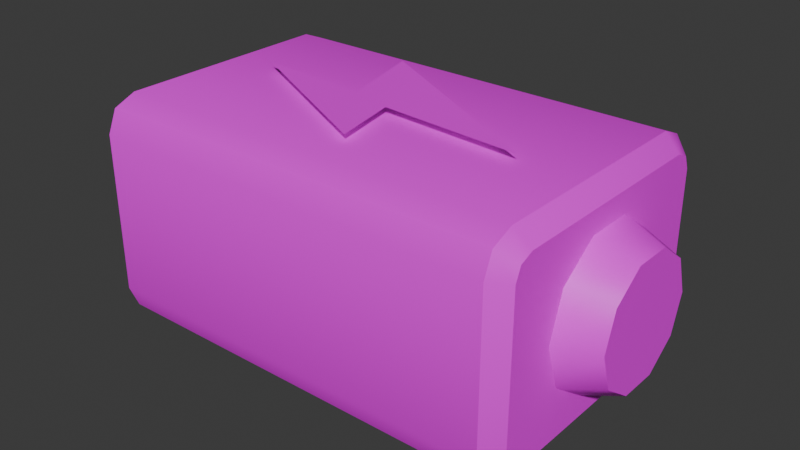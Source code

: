 # Source: battery.blend  (saved by Blender 4.0.36; exported with 4.5.12 LTS)
import bpy
from mathutils import Matrix  # noqa: F401  (used for matrix-valued properties, if any)

bpy.ops.wm.read_factory_settings(use_empty=True)
scene = bpy.context.scene
scene.name = 'Scene'

# ---- collections
col_collection = bpy.data.collections.new('Collection'); scene.collection.children.link(col_collection)

# ---- images (referenced by path relative to the original .blend; pixels are not part of the script)
import os
ASSET_DIR = os.environ.get("B2B_ASSET_DIR", "")  # directory of the original .blend (textures are referenced by path, not embedded)
HERE = os.path.dirname(os.path.abspath(__file__))  # packed textures are extracted next to this script under _unpacked/

def load_image(name, relpath, width, height, colorspace="sRGB"):
    """Load a texture the original file referenced (path relative to the .blend, or extracted next to this script)."""
    p = next((c for c in (os.path.join(HERE, relpath), os.path.join(ASSET_DIR, relpath)) if relpath and os.path.exists(c)), "")
    if p:
        img = bpy.data.images.load(p, check_existing=True)
        img.name = name
    else:  # same state as the original file: an image datablock whose file is absent (Cycles renders it pink)
        img = bpy.data.images.new(name, width, height)
        img.source = "FILE"
        img.filepath = "//" + (relpath or name)
    img.colorspace_settings.name = colorspace
    return img
img_battery_texture_0_5x_png = load_image('Battery Texture@0.5x.png', '0.5x/Battery Texture@0.5x.png', 1024, 1024, 'sRGB')

# ---- materials (node trees are filled in below, after node groups)
mat_material = bpy.data.materials.new('Material')
mat_material.use_transparent_shadow = False

# ---- node groups
ng_auto_smooth = bpy.data.node_groups.new('Auto Smooth', 'GeometryNodeTree')
_s = ng_auto_smooth.interface.new_socket(name='Geometry', in_out='OUTPUT', socket_type='NodeSocketGeometry')
_s = ng_auto_smooth.interface.new_socket(name='Geometry', in_out='INPUT', socket_type='NodeSocketGeometry')
_s = ng_auto_smooth.interface.new_socket(name='Angle', in_out='INPUT', socket_type='NodeSocketFloat')
_s.subtype = 'ANGLE'
_s.min_value = 0.0
_s.max_value = 3.142
ng_auto_smooth.is_modifier = True
_N = ng_auto_smooth.nodes; _L = ng_auto_smooth.links
n0 = _N.new('NodeGroupOutput'); n0.name = 'Group Output'; n0.location = (480, -100)
n1 = _N.new('NodeGroupInput'); n1.name = 'Group Input'; n1.location = (-420, -300)
n2 = _N.new('NodeGroupInput'); n2.name = 'Group Input.001'; n2.location = (-60, -100)
n3 = _N.new('GeometryNodeSetShadeSmooth'); n3.name = 'Set Shade Smooth'; n3.location = (120, -100)
n3.domain = 'EDGE'
n4 = _N.new('GeometryNodeSetShadeSmooth'); n4.name = 'Set Shade Smooth.001'; n4.location = (300, -100)
n5 = _N.new('GeometryNodeInputMeshEdgeAngle'); n5.name = 'Edge Angle'; n5.location = (-420, -220)
n6 = _N.new('GeometryNodeInputEdgeSmooth'); n6.name = 'Is Edge Smooth'; n6.location = (-60, -160)
n7 = _N.new('GeometryNodeInputShadeSmooth'); n7.name = 'Is Face Smooth'; n7.location = (-240, -340)
n8 = _N.new('FunctionNodeBooleanMath'); n8.name = 'Boolean Math'; n8.location = (-60, -220)
n9 = _N.new('FunctionNodeCompare'); n9.name = 'Compare'; n9.location = (-240, -180)
n9.operation = 'LESS_EQUAL'
_L.new(n5.outputs[0], n9.inputs[0])
_L.new(n4.outputs[0], n0.inputs[0])
_L.new(n1.outputs[1], n9.inputs[1])
_L.new(n9.outputs[0], n8.inputs[0])
_L.new(n7.outputs[0], n8.inputs[1])
_L.new(n2.outputs[0], n3.inputs[0])
_L.new(n6.outputs[0], n3.inputs[1])
_L.new(n3.outputs[0], n4.inputs[0])
_L.new(n8.outputs[0], n3.inputs[2])
n0.is_active_output = True

# ---- material node trees
mat_material.use_nodes = True; mat_material.node_tree.nodes.clear()
_N = mat_material.node_tree.nodes; _L = mat_material.node_tree.links
n0 = _N.new('ShaderNodeBsdfPrincipled'); n0.name = 'Principled BSDF'; n0.location = (10, 300)
n0.inputs[3].default_value = 1.45
n1 = _N.new('ShaderNodeOutputMaterial'); n1.name = 'Material Output'; n1.location = (300, 300)
n2 = _N.new('ShaderNodeTexImage'); n2.name = 'Image Texture'; n2.location = (-280, 260)
n2.image = img_battery_texture_0_5x_png
_L.new(n0.outputs[0], n1.inputs[0])
_L.new(n2.outputs[0], n0.inputs[0])
n1.is_active_output = True

# ---- world
world_world = bpy.data.worlds.new('World'); scene.world = world_world
world_world.use_nodes = True; world_world.node_tree.nodes.clear()
_N = world_world.node_tree.nodes; _L = world_world.node_tree.links
n0 = _N.new('ShaderNodeOutputWorld'); n0.name = 'World Output'; n0.location = (300, 300)
n1 = _N.new('ShaderNodeBackground'); n1.name = 'Background'; n1.location = (10, 300)
n1.inputs[0].default_value = (0.05088, 0.05088, 0.05088, 1.0)
_L.new(n1.outputs[0], n0.inputs[0])
n0.is_active_output = True
world_world.color = (0.05088, 0.05088, 0.05088)
world_world.use_sun_shadow = False
world_world.sun_shadow_jitter_overblur = 0.0

# ---- meshes
me_cube_004 = bpy.data.meshes.new('Cube.004')
me_cube_004.from_pydata([(-0.875, -0.4251, 0.125), (-0.8125, -0.4375, 0.0625), (-0.875, -0.5, 0.1999), (-0.8125, -0.5625, 0.1875), (-0.875, -0.4781, 0.1469), (-0.8125, -0.5259, 0.09911), (-0.875, -0.5, 0.8001), (-0.8125, -0.5625, 0.8125), (-0.875, -0.4251, 0.875), (-0.8125, -0.4375, 0.9375), (-0.875, -0.4781, 0.8531), (-0.8125, -0.5259, 0.9009), (-0.875, 0.5, 0.1999), (-0.8125, 0.5625, 0.1875), (-0.875, 0.4251, 0.125), (-0.8125, 0.4375, 0.0625), (-0.875, 0.4781, 0.1469), (-0.8125, 0.5259, 0.09911), (-0.875, 0.4251, 0.875), (-0.8125, 0.4375, 0.9375), (-0.875, 0.5, 0.8001), (-0.8125, 0.5625, 0.8125), (-0.875, 0.4781, 0.8531), (-0.8125, 0.5259, 0.9009), (0.875, -0.5, 0.1999), (0.8125, -0.5625, 0.1875), (0.875, -0.4251, 0.125), (0.8125, -0.4375, 0.0625), (0.875, -0.4781, 0.1469), (0.8125, -0.5259, 0.09911), (0.875, -0.4251, 0.875), (0.8125, -0.4375, 0.9375), (0.875, -0.5, 0.8001), (0.8125, -0.5625, 0.8125), (0.875, -0.4781, 0.8531), (0.8125, -0.5259, 0.9009), (0.875, 0.4251, 0.125), (0.8125, 0.4375, 0.0625), (0.875, 0.5, 0.1999), (0.8125, 0.5625, 0.1875), (0.875, 0.4781, 0.1469), (0.8125, 0.5259, 0.09911), (0.875, 0.5, 0.8001), (0.8125, 0.5625, 0.8125), (0.875, 0.4251, 0.875), (0.8125, 0.4375, 0.9375), (0.875, 0.4781, 0.8531), (0.8125, 0.5259, 0.9009), (-0.7348, -0.4375, 0.0625), (-0.7348, -0.5259, 0.09911), (-0.7348, 0.4375, 0.0625), (-0.7348, -0.5625, 0.1875), (-0.7348, -0.5625, 0.8125), (-0.7348, -0.5259, 0.9009), (-0.7348, -0.4375, 0.9375), (-0.7348, 0.4375, 0.9375), (-0.7348, 0.5259, 0.09911), (-0.7348, 0.5625, 0.1875), (-0.7348, 0.5625, 0.8125), (-0.7348, 0.5259, 0.9009), (-0.09978, -0.4375, 0.0625), (-0.09978, 0.4375, 0.0625), (-0.09978, 0.5625, 0.1875), (-0.09978, 0.5625, 0.8125), (-0.09978, -0.5259, 0.09911), (-0.09978, -0.5625, 0.1875), (-0.09978, -0.5625, 0.8125), (-0.09978, -0.5259, 0.9009), (-0.09978, -0.4375, 0.9375), (-0.09978, 0.4375, 0.9375), (-0.09978, 0.5259, 0.09911), (-0.09978, 0.5259, 0.9009), (-0.9241, -0.2567, 0.2988), (-0.9241, -0.334, 0.3732), (-0.9241, -0.3114, 0.3206), (-0.9241, -0.334, 0.6268), (-0.9241, -0.2567, 0.7012), (-0.9241, -0.3114, 0.6794), (-0.9241, 0.334, 0.3732), (-0.9241, 0.2567, 0.2988), (-0.9241, 0.3114, 0.3206), (-0.9241, 0.2567, 0.7012), (-0.9241, 0.334, 0.6268), (-0.9241, 0.3114, 0.6794), (-0.875, -0.38, 0.3503), (-0.875, -0.2921, 0.2623), (-0.875, -0.3543, 0.2881), (-0.875, -0.2921, 0.7377), (-0.875, -0.38, 0.6497), (-0.875, -0.3543, 0.7119), (-0.875, 0.2921, 0.2623), (-0.875, 0.38, 0.3503), (-0.875, 0.3543, 0.2881), (-0.875, 0.38, 0.6497), (-0.875, 0.2921, 0.7377), (-0.875, 0.3543, 0.7119), (0.8715, 0.3042, 0.5), (1.027, 0.2429, 0.5), (0.8715, 0.2461, 0.3212), (1.027, 0.1965, 0.3572), (0.8715, 0.09401, 0.2107), (1.027, 0.07507, 0.2689), (0.8715, -0.09401, 0.2107), (1.027, -0.07507, 0.2689), (0.8715, -0.2461, 0.3212), (1.027, -0.1965, 0.3572), (0.8715, -0.3042, 0.5), (1.027, -0.2429, 0.5), (0.8715, -0.2461, 0.6788), (1.027, -0.1965, 0.6428), (0.8715, -0.09401, 0.7893), (1.027, -0.07507, 0.7311), (0.8715, 0.09401, 0.7893), (1.027, 0.07507, 0.7311), (0.8715, 0.2461, 0.6788), (1.027, 0.1965, 0.6428), (-0.4173, 0.0, 0.9375), (-0.4173, 0.0, 0.9375), (-0.4173, 0.0, 0.9375), (-0.4173, 0.0, 0.9375), (-0.5109, -0.06554, 0.9102), (-0.5109, -0.1966, 0.9102), (-0.3798, -0.1966, 0.9102), (-0.3798, -0.06554, 0.9102), (-0.2487, -0.06554, 0.9102), (-0.2487, 0.06554, 0.9102), (-0.3798, 0.06554, 0.9102), (-0.3798, 0.1966, 0.9102), (-0.5109, 0.1966, 0.9102), (-0.5109, 0.06554, 0.9102), (-0.642, 0.06554, 0.9102), (-0.642, -0.06554, 0.9102)], [], [(53, 11, 7, 52), (56, 17, 13, 57), (64, 29, 25, 65), (50, 15, 17, 56), (69, 45, 47, 71), (62, 63, 43, 39), (71, 47, 43, 63), (36, 40, 38, 42, 46, 44, 30, 34, 32, 24, 28, 26), (61, 37, 27, 60), (51, 52, 7, 3), (55, 19, 9, 54), (54, 9, 11, 53), (0, 4, 2, 6, 10, 8, 18, 22, 20, 12, 16, 14), (40, 36, 37, 41), (14, 16, 17, 15), (38, 40, 41, 39), (16, 12, 13, 17), (22, 18, 19, 23), (44, 46, 47, 45), (20, 22, 23, 21), (46, 42, 43, 47), (4, 0, 1, 5), (26, 28, 29, 27), (2, 4, 5, 3), (28, 24, 25, 29), (34, 30, 31, 35), (8, 10, 11, 9), (32, 34, 35, 33), (10, 6, 7, 11), (0, 14, 15, 1), (36, 26, 27, 37), (3, 7, 6, 2), (9, 19, 18, 8), (21, 13, 12, 20), (24, 32, 33, 25), (30, 44, 45, 31), (42, 38, 39, 43), (60, 27, 29, 64), (1, 48, 49, 5), (68, 54, 53, 67), (69, 55, 54, 68), (65, 66, 52, 51), (15, 50, 48, 1), (23, 59, 58, 21), (13, 21, 58, 57), (19, 55, 59, 23), (61, 50, 56, 70), (5, 49, 51, 3), (70, 56, 57, 62), (67, 53, 52, 66), (35, 67, 66, 33), (41, 70, 62, 39), (37, 61, 70, 41), (25, 33, 66, 65), (45, 69, 68, 31), (31, 68, 67, 35), (48, 60, 64, 49), (50, 61, 60, 48), (59, 71, 63, 58), (57, 58, 63, 62), (55, 69, 71, 59), (49, 64, 65, 51), (84, 88, 75, 73), (90, 92, 91, 93, 95, 94, 87, 89, 88, 84, 86, 85), (94, 81, 76, 87), (72, 74, 73, 75, 77, 76, 81, 83, 82, 78, 80, 79), (78, 82, 93, 91), (90, 79, 80, 92), (92, 80, 78, 91), (81, 94, 95, 83), (83, 95, 93, 82), (72, 85, 86, 74), (74, 86, 84, 73), (87, 76, 77, 89), (89, 77, 75, 88), (79, 90, 85, 72), (96, 97, 99, 98), (98, 99, 101, 100), (100, 101, 103, 102), (102, 103, 105, 104), (104, 105, 107, 106), (106, 107, 109, 108), (108, 109, 111, 110), (110, 111, 113, 112), (99, 97, 115, 113, 111, 109, 107, 105, 103, 101), (112, 113, 115, 114), (114, 115, 97, 96), (96, 98, 100, 102, 104, 106, 108, 110, 112, 114), (116, 117, 119, 118), (120, 121, 122, 123, 124, 125, 126, 127, 128, 129, 130, 131)])
me_cube_004.polygons.foreach_set('use_smooth', [1, 1, 1, 1, 1, 1, 1, 1, 1, 1, 1, 1, 1, 1, 1, 1, 1, 1, 1, 1, 1, 1, 1, 1, 1, 1, 1, 1, 1, 1, 1, 1, 1, 1, 1, 1, 1, 1, 1, 1, 1, 1, 1, 1, 1, 1, 1, 1, 1, 1, 1, 1, 1, 1, 1, 1, 1, 1, 1, 1, 1, 1, 1, 1, 1, 1, 1, 1, 1, 1, 1, 1, 1, 1, 1, 1, 1, 1, 1, 1, 1, 1, 1, 1, 1, 1, 1, 1, 0, 0])
_k = set([(0, 4), (0, 14), (1, 5), (1, 15), (2, 4), (2, 6), (3, 5), (3, 7), (5, 49), (6, 10), (7, 11), (8, 10), (8, 18), (9, 11), (9, 19), (11, 53), (12, 16), (12, 20), (13, 17), (13, 21), (14, 16), (15, 17), (17, 56), (18, 22), (19, 23), (20, 22), (21, 23), (23, 59), (24, 28), (24, 32), (25, 29), (25, 33), (26, 28), (26, 36), (27, 29), (27, 37), (29, 64), (30, 34), (30, 44), (31, 35), (31, 45), (32, 34), (33, 35), (35, 67), (36, 40), (37, 41), (38, 40), (38, 42), (39, 41), (39, 43), (41, 70), (42, 46), (43, 47), (44, 46), (45, 47), (47, 71), (49, 64), (53, 67), (56, 70), (59, 71), (72, 74), (72, 79), (73, 74), (73, 75), (75, 77), (76, 77), (76, 81), (78, 80), (78, 82), (79, 80), (81, 83), (82, 83), (97, 99), (97, 115), (99, 101), (101, 103), (103, 105), (105, 107), (107, 109), (109, 111), (111, 113), (113, 115)])
me_cube_004.attributes.new('sharp_edge', 'BOOLEAN', 'EDGE').data.foreach_set('value', [ (min(e.vertices), max(e.vertices)) in _k for e in me_cube_004.edges])
_uv = me_cube_004.uv_layers.new(name='UVMap')
_uv.uv.foreach_set('vector', [0.2317, 0.7946, 0.2317, 0.7946, 0.2317, 0.7946, 0.2317, 0.7946, 0.2317, 0.7946, 0.2317, 0.7946, 0.2317, 0.7946, 0.2317, 0.7946, 0.2675, 0.748, 0.2675, 0.748, 0.2675, 0.748, 0.2675, 0.748, 0.2317, 0.7946, 0.2317, 0.7946, 0.2317, 0.7946, 0.2317, 0.7946, 0.2675, 0.748, 0.2675, 0.748, 0.2675, 0.748, 0.2675, 0.748, 0.2675, 0.748, 0.2675, 0.748, 0.2675, 0.748, 0.2675, 0.748, 0.2675, 0.748, 0.2675, 0.748, 0.2675, 0.748, 0.2675, 0.748, 0.137, 0.635, 0.1433, 0.6233, 0.1584, 0.6184, 0.3299, 0.6184, 0.345, 0.6233, 0.3513, 0.635, 0.3513, 0.824, 0.345, 0.8357, 0.3299, 0.8406, 0.1584, 0.8406, 0.1433, 0.8357, 0.137, 0.824, 0.2675, 0.748, 0.2675, 0.748, 0.2675, 0.748, 0.2675, 0.748, 0.2317, 0.7946, 0.2317, 0.7946, 0.2317, 0.7946, 0.2317, 0.7946, 0.2317, 0.7946, 0.2317, 0.7946, 0.2317, 0.7946, 0.2317, 0.7946, 0.2317, 0.7946, 0.2317, 0.7946, 0.2317, 0.7946, 0.2317, 0.7946, 0.1556, 0.6399, 0.1618, 0.6281, 0.177, 0.6233, 0.3484, 0.6233, 0.3636, 0.6281, 0.3698, 0.6399, 0.3698, 0.8288, 0.3636, 0.8406, 0.3484, 0.8455, 0.177, 0.8455, 0.1618, 0.8406, 0.1556, 0.8288, 0.1433, 0.6233, 0.137, 0.635, 0.1191, 0.6323, 0.1296, 0.6126, 0.1556, 0.8288, 0.1618, 0.8406, 0.1482, 0.8512, 0.1377, 0.8316, 0.1584, 0.6184, 0.1433, 0.6233, 0.1296, 0.6126, 0.1549, 0.6045, 0.1618, 0.8406, 0.177, 0.8455, 0.1734, 0.8594, 0.1482, 0.8512, 0.3636, 0.8406, 0.3698, 0.8288, 0.3877, 0.8316, 0.3772, 0.8512, 0.3513, 0.635, 0.345, 0.6233, 0.3587, 0.6126, 0.3691, 0.6323, 0.3484, 0.8455, 0.3636, 0.8406, 0.3772, 0.8512, 0.352, 0.8594, 0.345, 0.6233, 0.3299, 0.6184, 0.3334, 0.6045, 0.3587, 0.6126, 0.1618, 0.6281, 0.1556, 0.6399, 0.1377, 0.6372, 0.1482, 0.6175, 0.137, 0.824, 0.1433, 0.8357, 0.1296, 0.8464, 0.1191, 0.8267, 0.177, 0.6233, 0.1618, 0.6281, 0.1482, 0.6175, 0.1734, 0.6094, 0.1433, 0.8357, 0.1584, 0.8406, 0.1549, 0.8545, 0.1296, 0.8464, 0.345, 0.8357, 0.3513, 0.824, 0.3691, 0.8267, 0.3587, 0.8464, 0.3698, 0.6399, 0.3636, 0.6281, 0.3772, 0.6175, 0.3877, 0.6372, 0.3299, 0.8406, 0.345, 0.8357, 0.3587, 0.8464, 0.3334, 0.8545, 0.3636, 0.6281, 0.3484, 0.6233, 0.352, 0.6094, 0.3772, 0.6175, 0.1556, 0.6399, 0.1556, 0.8288, 0.1377, 0.8316, 0.1377, 0.6372, 0.137, 0.635, 0.137, 0.824, 0.1102, 0.8267, 0.1102, 0.6323, 0.1734, 0.6094, 0.352, 0.6094, 0.3484, 0.6233, 0.177, 0.6233, 0.3877, 0.6372, 0.3877, 0.8316, 0.3698, 0.8288, 0.3698, 0.6399, 0.352, 0.8683, 0.1734, 0.8683, 0.177, 0.8455, 0.3484, 0.8455, 0.1584, 0.8406, 0.3299, 0.8406, 0.3334, 0.8634, 0.1549, 0.8634, 0.3513, 0.824, 0.3513, 0.635, 0.3781, 0.6323, 0.3781, 0.8267, 0.3299, 0.6184, 0.1584, 0.6184, 0.1549, 0.5956, 0.3334, 0.5956, 0.2675, 0.748, 0.2675, 0.748, 0.2675, 0.748, 0.2675, 0.748, 0.2317, 0.7946, 0.2317, 0.7946, 0.2317, 0.7946, 0.2317, 0.7946, 0.2859, 0.2559, 0.2859, 0.2559, 0.2859, 0.2559, 0.2859, 0.2559, 0.2859, 0.2559, 0.2859, 0.2559, 0.2859, 0.2559, 0.2859, 0.2559, 0.2859, 0.2559, 0.2859, 0.2559, 0.2859, 0.2559, 0.2859, 0.2559, 0.2317, 0.7946, 0.2317, 0.7946, 0.2317, 0.7946, 0.2317, 0.7946, 0.2317, 0.7946, 0.2317, 0.7946, 0.2317, 0.7946, 0.2317, 0.7946, 0.2317, 0.7946, 0.2317, 0.7946, 0.2317, 0.7946, 0.2317, 0.7946, 0.2317, 0.7946, 0.2317, 0.7946, 0.2317, 0.7946, 0.2317, 0.7946, 0.2859, 0.2559, 0.2859, 0.2559, 0.2859, 0.2559, 0.2859, 0.2559, 0.2317, 0.7946, 0.2317, 0.7946, 0.2317, 0.7946, 0.2317, 0.7946, 0.2859, 0.2559, 0.2859, 0.2559, 0.2859, 0.2559, 0.2859, 0.2559, 0.2859, 0.2559, 0.2859, 0.2559, 0.2859, 0.2559, 0.2859, 0.2559, 0.2675, 0.748, 0.2675, 0.748, 0.2675, 0.748, 0.2675, 0.748, 0.2675, 0.748, 0.2675, 0.748, 0.2675, 0.748, 0.2675, 0.748, 0.2675, 0.748, 0.2675, 0.748, 0.2675, 0.748, 0.2675, 0.748, 0.2675, 0.748, 0.2675, 0.748, 0.2675, 0.748, 0.2675, 0.748, 0.2675, 0.748, 0.2675, 0.748, 0.2675, 0.748, 0.2675, 0.748, 0.2675, 0.748, 0.2675, 0.748, 0.2675, 0.748, 0.2675, 0.748, 0.2859, 0.2559, 0.2859, 0.2559, 0.2859, 0.2559, 0.2859, 0.2559, 0.2859, 0.2559, 0.2859, 0.2559, 0.2859, 0.2559, 0.2859, 0.2559, 0.2859, 0.2559, 0.2859, 0.2559, 0.2859, 0.2559, 0.2859, 0.2559, 0.2859, 0.2559, 0.2859, 0.2559, 0.2859, 0.2559, 0.2859, 0.2559, 0.2859, 0.2559, 0.2859, 0.2559, 0.2859, 0.2559, 0.2859, 0.2559, 0.2859, 0.2559, 0.2859, 0.2559, 0.2859, 0.2559, 0.2859, 0.2559, 0.7842, 0.7305, 0.7842, 0.7305, 0.7842, 0.7305, 0.7842, 0.7305, 0.375, 0.5289, 0.3885, 0.5085, 0.4213, 0.5, 0.5787, 0.5, 0.6115, 0.5085, 0.625, 0.5289, 0.625, 0.7211, 0.6115, 0.7415, 0.5787, 0.75, 0.4213, 0.75, 0.3885, 0.7415, 0.375, 0.7211, 0.7842, 0.7305, 0.7842, 0.7305, 0.7842, 0.7305, 0.7842, 0.7305, 0.7842, 0.7305, 0.7842, 0.7305, 0.7842, 0.7305, 0.7842, 0.7305, 0.7842, 0.7305, 0.7842, 0.7305, 0.7842, 0.7305, 0.7842, 0.7305, 0.7842, 0.7305, 0.7842, 0.7305, 0.7842, 0.7305, 0.7842, 0.7305, 0.7842, 0.7305, 0.7842, 0.7305, 0.7842, 0.7305, 0.7842, 0.7305, 0.7842, 0.7305, 0.7842, 0.7305, 0.7842, 0.7305, 0.7842, 0.7305, 0.7842, 0.7305, 0.7842, 0.7305, 0.7842, 0.7305, 0.7842, 0.7305, 0.7842, 0.7305, 0.7842, 0.7305, 0.7842, 0.7305, 0.7842, 0.7305, 0.7842, 0.7305, 0.7842, 0.7305, 0.7842, 0.7305, 0.7842, 0.7305, 0.7842, 0.7305, 0.7842, 0.7305, 0.7842, 0.7305, 0.7842, 0.7305, 0.7842, 0.7305, 0.7842, 0.7305, 0.7842, 0.7305, 0.7842, 0.7305, 0.7842, 0.7305, 0.7842, 0.7305, 0.7842, 0.7305, 0.7842, 0.7305, 0.7842, 0.7305, 0.7842, 0.7305, 0.7842, 0.7305, 0.7842, 0.7305, 0.7842, 0.7305, 0.7842, 0.7305, 0.7842, 0.7305, 0.7842, 0.7305, 0.7871, 0.7902, 0.7871, 0.7902, 0.7871, 0.7902, 0.7871, 0.7902, 0.7871, 0.7902, 0.7871, 0.7902, 0.7871, 0.7902, 0.7871, 0.7902, 0.7871, 0.7902, 0.7871, 0.7902, 0.7871, 0.7902, 0.7871, 0.7902, 0.7871, 0.7902, 0.7871, 0.7902, 0.7871, 0.7902, 0.7871, 0.7902, 0.7871, 0.7902, 0.7871, 0.7902, 0.7871, 0.7902, 0.7871, 0.7902, 0.7871, 0.7902, 0.7871, 0.7902, 0.7871, 0.7902, 0.7871, 0.7902, 0.7871, 0.7902, 0.7871, 0.7902, 0.7871, 0.7902, 0.7871, 0.7902, 0.7871, 0.7902, 0.7871, 0.7902, 0.7871, 0.7902, 0.7871, 0.7902, 0.7871, 0.7902, 0.7871, 0.7902, 0.7871, 0.7902, 0.7871, 0.7902, 0.7871, 0.7902, 0.7871, 0.7902, 0.7871, 0.7902, 0.7871, 0.7902, 0.7871, 0.7902, 0.7871, 0.7902, 0.7871, 0.7902, 0.7871, 0.7902, 0.7871, 0.7902, 0.7871, 0.7902, 0.7871, 0.7902, 0.7871, 0.7902, 0.7871, 0.7902, 0.7871, 0.7902, 0.75, 0.49, 0.8911, 0.4442, 0.9783, 0.3242, 0.9783, 0.1758, 0.8911, 0.05584, 0.75, 0.01, 0.6089, 0.05584, 0.5217, 0.1758, 0.5217, 0.3242, 0.6089, 0.4442, 0.0, 0.0, 1.0, 0.0, 1.0, 1.0, 0.0, 1.0, 0.2169, 0.7474, 0.2169, 0.7474, 0.2169, 0.7474, 0.2169, 0.7474, 0.2169, 0.7474, 0.2169, 0.7474, 0.2169, 0.7474, 0.2169, 0.7474, 0.2169, 0.7474, 0.2169, 0.7474, 0.2169, 0.7474, 0.2169, 0.7474])
me_cube_004.materials.append(mat_material)
me_cube_004.update()
me_cube_002 = bpy.data.meshes.new('Cube.002')
me_cube_002.from_pydata([(0.5953, -0.09273, 0.9702), (-0.1467, 0.009865, 0.9702), (-0.2335, 0.3571, 0.9702), (-0.5957, 0.03251, 0.9702), (0.08118, -0.3108, 0.9702), (0.0281, -0.0473, 0.9702)], [], [(3, 4, 5, 0, 2, 1)])
_uv = me_cube_002.uv_layers.new(name='UVMap')
_uv.uv.foreach_set('vector', [0.2395, 0.2737, 0.2395, 0.2737, 0.2395, 0.2737, 0.2395, 0.2737, 0.2395, 0.2737, 0.2395, 0.2737])
me_cube_002.materials.append(mat_material)
me_cube_002.update()

# ---- objects
ob_cube = bpy.data.objects.new('Cube', me_cube_004)
ob_cube_001 = bpy.data.objects.new('Cube.001', me_cube_002)

# ---- transforms, parenting, visibility, modifiers, constraints
ob_cube.location = (0.0, 0.0, 0.0)
_m = ob_cube.modifiers.new('Auto Smooth', 'NODES')
_m.node_group = ng_auto_smooth
_gi = [s.identifier for s in ng_auto_smooth.interface.items_tree if s.item_type == 'SOCKET' and s.in_out == 'INPUT']
_m[_gi[1]] = 1.175  # Angle
ob_cube_001.location = (0.0, 0.0, 0.0)
_m = ob_cube_001.modifiers.new('Auto Smooth', 'NODES')
_m.node_group = ng_auto_smooth
_gi = [s.identifier for s in ng_auto_smooth.interface.items_tree if s.item_type == 'SOCKET' and s.in_out == 'INPUT']
_m[_gi[1]] = 1.175  # Angle

# ---- collection membership
col_collection.objects.link(ob_cube)
col_collection.objects.link(ob_cube_001)

# ---- scene / render settings (as saved in the file)
scene.frame_start = 1; scene.frame_end = 250; scene.frame_set(1)
scene.render.engine = 'BLENDER_EEVEE_NEXT'
scene.render.fps = 30
scene.cycles.sampling_pattern = 'TABULATED_SOBOL'
scene.unit_settings.scale_length = 0.01
bpy.context.view_layer.update()

# ---- added for rendering (the .blend has no active camera and no usable light): camera, sun
cam_auto = bpy.data.cameras.new('AutoCamera')
cam_auto.lens = 50.0
cam_auto.sensor_width = 36.0
cam_auto.clip_end = 1000.0
ob_auto_camera = bpy.data.objects.new('AutoCamera', cam_auto)
scene.collection.objects.link(ob_auto_camera)
ob_auto_camera.location = (2.29846, -2.69626, 2.31387)
ob_auto_camera.rotation_euler = (1.09748, -7.21219e-08, 0.694738)
scene.camera = ob_auto_camera
light_auto_sun = bpy.data.lights.new('AutoSun', 'SUN')
light_auto_sun.energy = 3.0
light_auto_sun.angle = 0.0523599
ob_auto_sun = bpy.data.objects.new('AutoSun', light_auto_sun)
scene.collection.objects.link(ob_auto_sun)
ob_auto_sun.rotation_euler = (0.872665, 0.174533, 0.523599)
bpy.context.view_layer.update()
